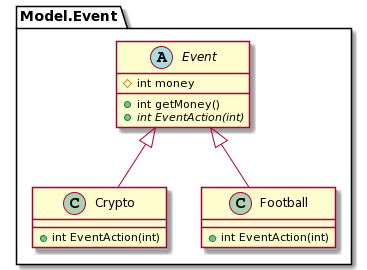

The diagram above was rendered by PlantUML. Its source (embedded in the PNG):
@startuml
class Model.Event.Crypto {
+ int EventAction(int)
}
class Model.Event.Football {
+ int EventAction(int)
}
abstract class Model.Event.Event {
# int money
+ int getMoney()
+ {abstract}int EventAction(int)
}


Model.Event.Event <|-- Model.Event.Crypto
Model.Event.Event <|-- Model.Event.Football
@enduml